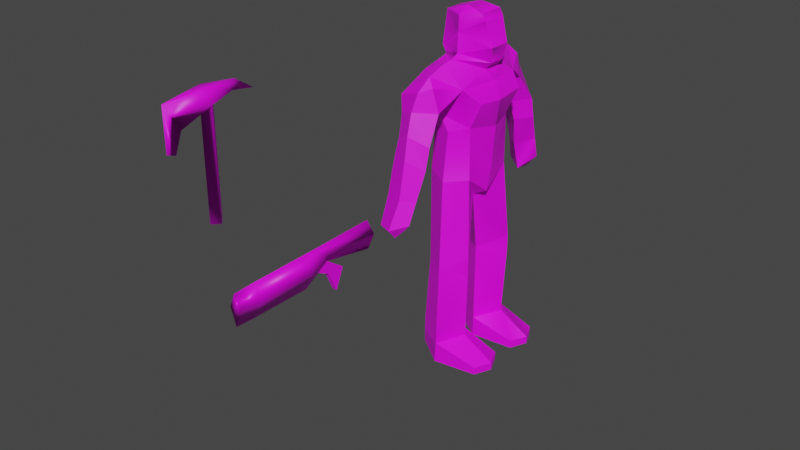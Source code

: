 # Source: player-animate-wip.blend  (saved by Blender 4.0.36; exported with 4.5.12 LTS)
import bpy
from mathutils import Matrix  # noqa: F401  (used for matrix-valued properties, if any)

bpy.ops.wm.read_factory_settings(use_empty=True)
scene = bpy.context.scene
scene.name = 'Scene'

# ---- collections
col_collection = bpy.data.collections.new('Collection'); scene.collection.children.link(col_collection)

# ---- images (referenced by path relative to the original .blend; pixels are not part of the script)
import os
ASSET_DIR = os.environ.get("B2B_ASSET_DIR", "")  # directory of the original .blend (textures are referenced by path, not embedded)
HERE = os.path.dirname(os.path.abspath(__file__))  # packed textures are extracted next to this script under _unpacked/

def load_image(name, relpath, width, height, colorspace="sRGB"):
    """Load a texture the original file referenced (path relative to the .blend, or extracted next to this script)."""
    p = next((c for c in (os.path.join(HERE, relpath), os.path.join(ASSET_DIR, relpath)) if relpath and os.path.exists(c)), "")
    if p:
        img = bpy.data.images.load(p, check_existing=True)
        img.name = name
    else:  # same state as the original file: an image datablock whose file is absent (Cycles renders it pink)
        img = bpy.data.images.new(name, width, height)
        img.source = "FILE"
        img.filepath = "//" + (relpath or name)
    img.colorspace_settings.name = colorspace
    return img
img_player_400_png = load_image('player-400.png', 'player-400.png', 1024, 1024, 'sRGB')

# ---- materials (node trees are filled in below, after node groups)
mat_material = bpy.data.materials.new('Material')
mat_material.use_transparent_shadow = False

# ---- material node trees
mat_material.use_nodes = True; mat_material.node_tree.nodes.clear()
_N = mat_material.node_tree.nodes; _L = mat_material.node_tree.links
n0 = _N.new('ShaderNodeBsdfPrincipled'); n0.name = 'Principled BSDF'; n0.location = (10, 300)
n0.inputs[3].default_value = 1.45
n1 = _N.new('ShaderNodeOutputMaterial'); n1.name = 'Material Output'; n1.location = (300, 300)
n2 = _N.new('ShaderNodeTexImage'); n2.name = 'Image Texture'; n2.location = (-277, 256)
n2.image = img_player_400_png
n2.interpolation = 'Closest'
_L.new(n0.outputs[0], n1.inputs[0])
_L.new(n2.outputs[0], n0.inputs[0])
n1.is_active_output = True

# ---- world
world_world = bpy.data.worlds.new('World'); scene.world = world_world
world_world.use_nodes = True; world_world.node_tree.nodes.clear()
_N = world_world.node_tree.nodes; _L = world_world.node_tree.links
n0 = _N.new('ShaderNodeOutputWorld'); n0.name = 'World Output'; n0.location = (300, 300)
n1 = _N.new('ShaderNodeBackground'); n1.name = 'Background'; n1.location = (10, 300)
n1.inputs[0].default_value = (0.05088, 0.05088, 0.05088, 1.0)
_L.new(n1.outputs[0], n0.inputs[0])
n0.is_active_output = True
world_world.color = (0.05088, 0.05088, 0.05088)
world_world.use_sun_shadow = False
world_world.sun_shadow_jitter_overblur = 0.0

# ---- meshes
me_cylinder_007 = bpy.data.meshes.new('Cylinder.007')
me_cylinder_007.from_pydata([(0.1422, -35.12, 0.9349), (0.1422, -43.85, 0.9349), (0.1422, -35.09, 5.876), (0.1422, -43.85, 5.722), (-1.238, -35.12, 3.593), (-1.302, -43.86, 3.593), (0.1898, -44.71, 3.507), (0.1863, -45.33, 3.273), (0.3675, -45.33, 3.507), (0.3946, -45.9, 3.507), (0.1898, -46.51, 3.497), (0.01202, -45.33, 3.507), (-0.01501, -45.9, 3.507), (0.1863, -45.33, 3.737), (0.1863, -45.89, 3.273), (0.1863, -45.89, 3.74), (1.514, -35.12, 3.593), (1.578, -43.86, 3.593), (0.1422, -46.88, 1.038), (0.1422, -46.88, 5.604), (-0.6793, -46.88, 3.601), (1.057, -46.88, 3.601), (0.1422, -46.88, 3.601), (0.1422, -31.04, 3.235), (0.1422, -32.78, 5.907), (-0.3151, -31.39, 4.629), (0.5938, -31.39, 4.629), (0.1422, -23.24, 1.833), (0.1422, -23.43, 6.148), (-1.035, -23.35, 4.457), (1.314, -23.35, 4.457), (-0.03756, -31.35, 3.405), (-0.2047, -28.64, 1.542), (-0.2047, -29.91, -1.416), (-0.2047, -31.27, 1.551), (-0.03756, -32.98, 2.439), (0.3151, -31.35, 3.405), (0.4822, -28.64, 1.542), (0.4822, -29.91, -1.416), (0.4822, -31.27, 1.551), (0.3151, -32.98, 2.439), (0.03523, -47.56, 15.66), (-0.815, -48.49, 29.64), (0.9243, -48.49, 29.64), (0.9243, -48.49, 15.66), (0.4954, -45.2, 30.32), (0.05467, -53.13, 25.19), (0.05304, -52.17, 27.73), (0.9243, -48.49, 31.64), (-0.815, -48.49, 15.66), (0.03523, -49.4, 29.6), (0.05467, -45.2, 30.27), (0.05, -49.41, 15.64), (0.03523, -47.56, 29.64), (-0.3861, -45.2, 30.32), (0.04342, -54.36, 25.63), (0.04278, -54.36, 31.25), (0.04262, -41.72, 29.6), (0.04262, -44.41, 31.37), (-0.815, -48.49, 31.64), (0.05467, -48.49, 31.62), (3.348, -4.995, -9.249), (2.544, -4.24, 5.693), (2.618, -1.898e-05, 2.593), (2.941, -4.675, -19.74), (3.31, -1.898e-05, 6.982), (2.506, -4.311, 13.6), (3.309, -1.898e-05, 19.82), (0.2539, -7.87, -8.058), (0.05438, -7.161, 5.722), (-0.3689, -5.636, 12.73), (2.185, -5.912, 19.55), (0.2539, -1.168, -8.082), (-0.6425, -6.55, 22.81), (0.1597, -9.907, 20.43), (1.046, -9.636, 16.99), (2.557, -1.414, 21.52), (0.2539, -1.898e-05, 1.42), (-0.6346, -4.69, 23.02), (-1.131, -11.45, 19.94), (0.01962, -8.325, -23.8), (-4.753, -4.698, -23.8), (0.01962, -8.093, -20.74), (7.998, -4.698, -23.8), (6.821, -7.389, -23.8), (6.821, -2.007, -23.8), (7.998, -4.698, -22.63), (6.821, -7.389, -22.63), (6.821, -2.007, -22.58), (1.567, -13.02, 9.813), (1.186, -14.47, 5.696), (-0.6213, -15.93, 5.808), (-1.298, -13.83, 0.3084), (-1.243, -17.48, 1.602), (0.9, -15.66, 2.385), (-1.245, -16.07, 0.01001), (-3.868, -4.68, -8.651), (-4.452, -3.982, 5.712), (-4.753, -4.627, -19.58), (0.01962, -1.475, -20.72), (-0.9876, -9.097, 21.71), (-4.598, -10.68, 18.84), (-3.875, -6.294, 21.52), (-3.342, -2.467, 22.74), (0.01962, -1.395, -23.8), (-4.753, -4.698, -21.95), (-0.4113, -10.82, 9.608), (-0.6411, -14.78, 11.26), (-0.935, -7.743, 16.78), (-4.584, -10.58, 16.12), (-1.174, -12.73, 17.58), (-1.464, -12.72, 4.892), (-3.7, -14.53, 5.646), (-4.053, -15.83, 1.048), (-3.972, 0.0, 10.02), (-4.287, -1.898e-05, 5.609), (-4.057, -1.898e-05, 21.55), (-4.723, -4.574, 18.06), (-3.832, -13.57, 8.756), (-3.856, -12.93, 10.87), (3.348, -4.995, -6.362), (2.254, -2.059, 29.3), (-0.7057, -3.251, 28.92), (-4.037, -1.481, 28.84), (3.54, 1.38, 22.55), (-4.374, -1.944, 23.87), (3.348, 4.995, -9.249), (2.544, 4.24, 5.693), (2.941, 4.675, -19.74), (2.506, 4.31, 13.6), (0.2539, 7.869, -8.058), (0.05438, 7.161, 5.722), (-0.3689, 5.636, 12.73), (2.185, 5.922, 19.55), (0.2539, 1.168, -8.082), (-0.6425, 6.55, 22.81), (0.1597, 9.907, 20.43), (1.046, 9.636, 16.99), (2.557, 1.414, 21.52), (-0.6346, 4.689, 23.02), (-1.131, 11.45, 19.94), (0.01962, 8.325, -23.8), (-4.753, 4.698, -23.8), (0.01962, 8.093, -20.74), (7.998, 4.698, -23.8), (6.821, 7.389, -23.8), (6.821, 2.007, -23.8), (7.998, 4.698, -22.63), (6.821, 7.389, -22.63), (6.821, 2.007, -22.58), (1.567, 13.02, 9.813), (1.186, 14.47, 5.696), (-0.6213, 15.93, 5.808), (-1.298, 13.83, 0.3084), (-1.243, 17.48, 1.602), (0.9, 15.66, 2.385), (-1.245, 16.07, 0.01001), (-3.868, 4.68, -8.651), (-4.452, 3.982, 5.712), (-4.753, 4.627, -19.58), (-3.472, 4.503, 12.67), (0.01962, 1.475, -20.72), (-0.9876, 9.097, 21.71), (-4.598, 10.68, 18.84), (-3.875, 6.294, 21.52), (-3.342, 2.467, 22.74), (0.01962, 1.395, -23.8), (-4.753, 4.698, -21.95), (-0.4113, 10.82, 9.608), (-0.6411, 14.78, 11.26), (-0.935, 7.743, 16.78), (-4.584, 10.58, 16.12), (-1.174, 12.73, 17.58), (-1.464, 12.72, 4.892), (-3.7, 14.53, 5.646), (-4.053, 15.83, 1.048), (-4.723, 4.574, 18.06), (-3.832, 13.57, 8.756), (-3.856, 12.93, 10.87), (3.348, 4.995, -6.362), (2.254, 2.059, 29.3), (-0.7057, 3.251, 28.92), (-4.037, 1.481, 28.84), (-0.6985, -3.473, 23.55), (3.54, -1.38, 22.55), (-0.4929, -1.5, 29.93), (-0.4929, 1.5, 29.93), (-0.6985, 3.473, 23.55), (-4.374, 1.944, 23.87), (3.864, -1.724, 24.77), (3.864, 1.724, 24.77), (-0.8471, 10.0, 12.6), (1.626, 12.29, 13.04), (-3.844, 12.11, 13.08), (-0.9118, 13.89, 14.53), (-0.8471, -10.0, 12.6), (1.626, -12.29, 13.04), (-3.844, -12.11, 13.08), (-0.9118, -13.89, 14.53), (2.775, 2.004, 28.34), (2.775, -2.013, 28.34), (-0.7025, -3.347, 26.55), (-0.7025, 3.351, 26.55), (4.272, -1.898e-05, 17.01), (4.36, -4.453, 17.61), (-4.262, -1.898e-05, 15.27), (-1.524, -6.12, 15.42), (-3.472, -4.503, 12.67), (4.36, 4.453, 17.61), (-1.524, 6.12, 15.42), (3.757, -1.898e-05, 13.07)], [], [(1, 5, 4), (5, 1, 18, 20), (4, 0, 1), (1, 16, 17), (4, 5, 2), (2, 5, 3), (13, 6, 11), (13, 8, 6), (7, 6, 8), (9, 14, 8), (14, 7, 8), (15, 8, 13), (15, 9, 8), (10, 14, 9), (10, 9, 15), (12, 11, 14), (10, 12, 14), (10, 15, 12), (14, 11, 7), (15, 11, 12), (15, 13, 11), (7, 11, 6), (2, 3, 17), (16, 2, 17), (17, 3, 19, 21), (16, 1, 0), (3, 5, 20, 19), (1, 17, 21, 18), (20, 18, 22), (21, 22, 18), (22, 19, 20), (22, 21, 19), (16, 0, 23, 26), (4, 2, 24, 25), (2, 16, 26, 24), (0, 4, 25, 23), (26, 23, 27, 30), (25, 24, 28, 29), (24, 26, 30, 28), (23, 25, 29, 27), (34, 35, 40, 39), (32, 33, 38, 37), (35, 31, 36, 40), (33, 34, 39, 38), (31, 32, 37, 36), (36, 37, 38, 39, 40), (31, 35, 34, 33, 32), (29, 28, 30, 27), (49, 52, 50), (41, 43, 44), (44, 50, 52), (53, 45, 43), (55, 46, 56), (46, 47, 56), (45, 57, 58), (43, 45, 48), (44, 43, 50), (41, 53, 43), (50, 43, 47), (45, 53, 51), (57, 45, 51), (57, 51, 54), (47, 43, 56), (43, 48, 56), (44, 52, 41), (45, 58, 48), (47, 56, 42), (54, 59, 58), (54, 58, 57), (42, 59, 54), (41, 49, 42), (53, 42, 54), (49, 41, 52), (42, 56, 59), (48, 58, 60), (56, 48, 60), (54, 51, 53), (50, 47, 42), (41, 42, 53), (49, 50, 42), (59, 60, 58), (56, 60, 59), (62, 69, 68, 120), (77, 62, 120, 72), (62, 66, 70, 69), (207, 114, 115, 97), (100, 71, 73), (76, 78, 73, 71), (82, 64, 61, 68), (77, 63, 62), (67, 138, 76), (78, 103, 102, 73), (100, 79, 74), (64, 86, 88, 99), (82, 87, 86, 64), (87, 84, 83, 86), (86, 83, 85, 88), (99, 88, 85, 104), (104, 85, 83, 80), (80, 83, 84), (80, 84, 87, 82), (110, 75, 74, 79), (89, 90, 111, 106), (107, 91, 90, 89), (104, 80, 81), (91, 93, 94, 90), (90, 94, 92, 111), (92, 94, 95), (94, 93, 95), (196, 75, 110, 198), (71, 100, 74), (64, 99, 72, 61), (72, 96, 97, 77), (72, 99, 98, 96), (129, 65, 63, 127), (96, 98, 82, 68), (96, 68, 69, 97), (102, 101, 100), (101, 79, 100), (99, 104, 81, 105), (105, 81, 80, 82), (98, 105, 82), (99, 105, 98), (109, 110, 79, 101), (197, 195, 106, 119), (112, 91, 107, 118), (198, 197, 119, 107), (111, 92, 113, 112), (112, 113, 93, 91), (100, 73, 102), (93, 113, 95), (113, 92, 95), (111, 112, 118, 106), (69, 70, 207, 97), (204, 203, 67, 71), (77, 97, 115), (206, 71, 108), (195, 108, 75, 196), (75, 71, 74), (108, 71, 75), (205, 207, 117, 116), (207, 206, 108, 117), (102, 116, 117), (109, 101, 108), (117, 108, 101), (101, 102, 117), (107, 119, 118), (106, 118, 119), (72, 120, 61), (68, 61, 120), (76, 71, 67), (184, 76, 138, 124), (202, 199, 190), (165, 188, 187, 139), (139, 187, 124), (127, 179, 130, 131), (77, 134, 179, 127), (127, 131, 132, 129), (160, 158, 115, 114), (162, 135, 133), (138, 133, 135, 139), (143, 130, 126, 128), (77, 127, 63), (78, 184, 183), (139, 135, 164, 165), (162, 136, 140), (128, 161, 149, 147), (143, 128, 147, 148), (148, 147, 144, 145), (147, 149, 146, 144), (161, 166, 146, 149), (166, 141, 144, 146), (141, 145, 144), (141, 143, 148, 145), (172, 140, 136, 137), (150, 168, 173, 151), (169, 150, 151, 152), (166, 142, 141), (152, 151, 155, 154), (151, 173, 153, 155), (153, 156, 155), (155, 156, 154), (192, 194, 172, 137), (133, 136, 162), (128, 126, 134, 161), (134, 77, 158, 157), (134, 157, 159, 161), (157, 130, 143, 159), (157, 158, 131, 130), (164, 162, 163), (163, 162, 140), (161, 167, 142, 166), (167, 143, 141, 142), (159, 143, 167), (161, 159, 167), (171, 163, 140, 172), (193, 178, 168, 191), (174, 177, 169, 152), (194, 169, 178, 193), (173, 174, 175, 153), (174, 152, 154, 175), (162, 164, 135), (154, 156, 175), (175, 156, 153), (173, 168, 177, 174), (160, 132, 131, 158), (208, 133, 67, 203), (77, 115, 158), (209, 170, 133), (191, 192, 137, 170), (137, 136, 133), (170, 137, 133), (205, 116, 176, 160), (160, 176, 170, 209), (164, 176, 116), (171, 170, 163), (176, 163, 170), (163, 176, 164), (169, 177, 178), (168, 178, 177), (134, 126, 179), (130, 179, 126), (138, 67, 133), (188, 202, 187), (125, 201, 123), (121, 180, 186, 185), (125, 188, 165, 103), (103, 165, 116), (182, 123, 185, 186), (121, 185, 122), (123, 122, 185), (181, 186, 180), (182, 186, 181), (182, 188, 125, 123), (181, 202, 182), (200, 201, 189), (201, 200, 121, 122), (121, 200, 199, 180), (168, 150, 192, 191), (172, 194, 193, 171), (171, 193, 191, 170), (150, 169, 194, 192), (106, 195, 196, 89), (110, 109, 197, 198), (109, 108, 195, 197), (89, 196, 198, 107), (190, 199, 200, 189), (183, 189, 201), (199, 202, 181, 180), (182, 202, 188), (190, 124, 187), (189, 183, 184), (187, 202, 190), (123, 201, 122), (201, 125, 183), (103, 78, 183, 125), (124, 138, 139), (184, 78, 76), (116, 102, 103), (116, 165, 164), (160, 209, 132), (114, 205, 160), (132, 209, 129), (129, 210, 65), (207, 70, 206), (114, 207, 205), (70, 66, 206), (66, 65, 210), (189, 184, 124, 190), (210, 203, 204, 66), (210, 129, 208, 203), (129, 209, 133), (206, 66, 71), (133, 208, 129), (71, 66, 204), (65, 66, 62, 63)])
me_cylinder_007.polygons.foreach_set('use_smooth', [1, 1, 1, 1, 1, 1, 1, 1, 1, 1, 1, 1, 1, 1, 1, 1, 1, 1, 1, 1, 1, 1, 1, 1, 1, 1, 1, 1, 1, 1, 1, 1, 1, 1, 1, 1, 1, 1, 1, 1, 0, 0, 0, 0, 0, 0, 0, 1, 1, 1, 1, 1, 1, 1, 1, 1, 1, 1, 1, 1, 1, 1, 1, 1, 1, 1, 1, 1, 1, 1, 1, 1, 1, 1, 1, 1, 1, 1, 1, 1, 1, 1, 0, 0, 0, 0, 0, 0, 0, 0, 0, 0, 0, 0, 0, 0, 0, 0, 0, 0, 0, 0, 0, 0, 0, 0, 0, 0, 0, 0, 0, 0, 0, 0, 0, 0, 0, 0, 0, 0, 0, 0, 0, 0, 0, 0, 0, 0, 0, 0, 0, 0, 0, 0, 0, 0, 0, 0, 0, 0, 0, 0, 0, 0, 0, 0, 0, 0, 0, 0, 0, 0, 0, 0, 0, 0, 0, 0, 0, 0, 0, 0, 0, 0, 0, 0, 0, 0, 0, 0, 0, 0, 0, 0, 0, 0, 0, 0, 0, 0, 0, 0, 0, 0, 0, 0, 0, 0, 0, 0, 0, 0, 0, 0, 0, 0, 0, 0, 0, 0, 0, 0, 0, 0, 0, 0, 0, 0, 0, 0, 0, 0, 0, 0, 0, 0, 0, 0, 0, 0, 0, 0, 0, 0, 0, 0, 0, 0, 0, 0, 0, 0, 0, 0, 0, 0, 0, 0, 0, 0, 0, 0, 0, 0, 0, 0, 0, 0, 0, 0, 0, 0, 0, 0, 0, 0, 0, 0, 0, 0, 0, 0, 0, 0, 0, 0, 0, 0, 0, 0, 0, 0, 0, 0, 0, 0])
_uv = me_cylinder_007.uv_layers.new(name='UVMap')
_uv.uv.foreach_set('vector', [0.09628, 0.1521, 0.05574, 0.1572, 0.0625, 0.3634, 0.05574, 0.1572, 0.09628, 0.1521, 0.08953, 0.08505, 0.05236, 0.09021, 0.0625, 0.3634, 0.1064, 0.3634, 0.09628, 0.1521, 0.09628, 0.1521, 0.0625, 0.3634, 0.05574, 0.1572, 0.0625, 0.3634, 0.05574, 0.1572, 0.02534, 0.3686, 0.02534, 0.3686, 0.05574, 0.1572, 0.02196, 0.1624, 0.1841, 0.1675, 0.1571, 0.05412, 0.1605, 0.1675, 0.1841, 0.1675, 0.1537, 0.1675, 0.1571, 0.05412, 0.1301, 0.1675, 0.1571, 0.05412, 0.1537, 0.1675, 0.1537, 0.2706, 0.1301, 0.2706, 0.1537, 0.1675, 0.1301, 0.2706, 0.1301, 0.1675, 0.1537, 0.1675, 0.1841, 0.2706, 0.1537, 0.1675, 0.1841, 0.1675, 0.1841, 0.2706, 0.1537, 0.2706, 0.1537, 0.1675, 0.1571, 0.3789, 0.1301, 0.2706, 0.1537, 0.2706, 0.1571, 0.3789, 0.1537, 0.2706, 0.1841, 0.2706, 0.1605, 0.2706, 0.1605, 0.1675, 0.1301, 0.2706, 0.1571, 0.3789, 0.1605, 0.2706, 0.1301, 0.2706, 0.1571, 0.3789, 0.1841, 0.2706, 0.1605, 0.2706, 0.1301, 0.2706, 0.1605, 0.1675, 0.1301, 0.1675, 0.1841, 0.2706, 0.1605, 0.1675, 0.1605, 0.2706, 0.1841, 0.2706, 0.1841, 0.1675, 0.1605, 0.1675, 0.1301, 0.1675, 0.1605, 0.1675, 0.1571, 0.05412, 0.02534, 0.3686, 0.02196, 0.1624, 0.05574, 0.1572, 0.0625, 0.3634, 0.02534, 0.3686, 0.05574, 0.1572, 0.05574, 0.1572, 0.02196, 0.1624, 0.02196, 0.09021, 0.05236, 0.09021, 0.0625, 0.3634, 0.09628, 0.1521, 0.1064, 0.3634, 0.02196, 0.1624, 0.05574, 0.1572, 0.05236, 0.09021, 0.02196, 0.09021, 0.09628, 0.1521, 0.05574, 0.1572, 0.05236, 0.09021, 0.08953, 0.08505, 0.03547, 0.1005, 0.06926, 0.09536, 0.03209, 0.06959, 0.03885, 0.1005, 0.03209, 0.06959, 0.06926, 0.09536, 0.03209, 0.06959, 0.01182, 0.1057, 0.03547, 0.1005, 0.03209, 0.06959, 0.03885, 0.1005, 0.01182, 0.1057, 0.0625, 0.3634, 0.1064, 0.3634, 0.07264, 0.4562, 0.04899, 0.451, 0.0625, 0.3634, 0.02534, 0.3686, 0.02872, 0.4201, 0.04899, 0.451, 0.02534, 0.3686, 0.0625, 0.3634, 0.04899, 0.451, 0.02872, 0.4201, 0.1064, 0.3634, 0.0625, 0.3634, 0.04899, 0.451, 0.07264, 0.4562, 0.04899, 0.451, 0.07264, 0.4562, 0.08953, 0.6211, 0.07264, 0.6211, 0.04899, 0.451, 0.02872, 0.4201, 0.0625, 0.6211, 0.07264, 0.6211, 0.02872, 0.4201, 0.04899, 0.451, 0.07264, 0.6211, 0.0625, 0.6211, 0.07264, 0.4562, 0.04899, 0.451, 0.07264, 0.6211, 0.08953, 0.6211, 0.09628, 0.451, 0.08277, 0.4098, 0.08277, 0.4098, 0.09628, 0.451, 0.09966, 0.5129, 0.1436, 0.4768, 0.1436, 0.4768, 0.09966, 0.5129, 0.08277, 0.4098, 0.06926, 0.451, 0.06926, 0.451, 0.08277, 0.4098, 0.1436, 0.4768, 0.09628, 0.451, 0.09628, 0.451, 0.1436, 0.4768, 0.06926, 0.451, 0.09966, 0.5129, 0.09966, 0.5129, 0.06926, 0.451, 0.06926, 0.451, 0.09966, 0.5129, 0.1436, 0.4768, 0.09628, 0.451, 0.08277, 0.4098, 0.06926, 0.451, 0.08277, 0.4098, 0.09628, 0.451, 0.1436, 0.4768, 0.09966, 0.5129, 0.07264, 0.6057, 0.06588, 0.616, 0.07264, 0.6263, 0.07939, 0.616, 0.5997, 0.6933, 0.5895, 0.6933, 0.5828, 0.9098, 0.1064, 0.6881, 0.08953, 0.9098, 0.09966, 0.6881, 0.09966, 0.6881, 0.08277, 0.9046, 0.08953, 0.6881, 0.09966, 0.9046, 0.1233, 0.9201, 0.08953, 0.9098, 0.5321, 0.8479, 0.5456, 0.8376, 0.5253, 0.9407, 0.5456, 0.8376, 0.5524, 0.8789, 0.5253, 0.9407, 0.1233, 0.9201, 0.1605, 0.9046, 0.1334, 0.9356, 0.08953, 0.9098, 0.1233, 0.9201, 0.08953, 0.9407, 0.09966, 0.6881, 0.08953, 0.9098, 0.08277, 0.9046, 0.1064, 0.6881, 0.09966, 0.9046, 0.08953, 0.9098, 0.08277, 0.9046, 0.08953, 0.9098, 0.05236, 0.8789, 0.1233, 0.9201, 0.09966, 0.9046, 0.1233, 0.9149, 0.1605, 0.9046, 0.1233, 0.9201, 0.1233, 0.9149, 0.6605, 0.9098, 0.6233, 0.9201, 0.6233, 0.9201, 0.05236, 0.8789, 0.08953, 0.9098, 0.02534, 0.9356, 0.08953, 0.9098, 0.08953, 0.9407, 0.02534, 0.9356, 0.09966, 0.6881, 0.08953, 0.6881, 0.1064, 0.6881, 0.1233, 0.9201, 0.1334, 0.9356, 0.08953, 0.9407, 0.5524, 0.8789, 0.5253, 0.9407, 0.5895, 0.9098, 0.6233, 0.9201, 0.5895, 0.9407, 0.6334, 0.9356, 0.6233, 0.9201, 0.6334, 0.9356, 0.6605, 0.9098, 0.5895, 0.9098, 0.5895, 0.9407, 0.6233, 0.9201, 0.6064, 0.6933, 0.5997, 0.6933, 0.5895, 0.9098, 0.5997, 0.9098, 0.5895, 0.9098, 0.6233, 0.9201, 0.5997, 0.6933, 0.6064, 0.6933, 0.5895, 0.6933, 0.5895, 0.9098, 0.5253, 0.9407, 0.5895, 0.9407, 0.08953, 0.9407, 0.1334, 0.9356, 0.08953, 0.9407, 0.02534, 0.9356, 0.08953, 0.9407, 0.08953, 0.9407, 0.6233, 0.9201, 0.6233, 0.9201, 0.5997, 0.9098, 0.5828, 0.9098, 0.5524, 0.8789, 0.5895, 0.9098, 0.6064, 0.6933, 0.5895, 0.9098, 0.5997, 0.9098, 0.5997, 0.6933, 0.5828, 0.9098, 0.5895, 0.9098, 0.5895, 0.9407, 0.5895, 0.9459, 0.6334, 0.9356, 0.5253, 0.9407, 0.5895, 0.9459, 0.5895, 0.9407, 0.2517, 0.549, 0.2145, 0.549, 0.2145, 0.3119, 0.2416, 0.3428, 0.2956, 0.482, 0.2517, 0.549, 0.2416, 0.3428, 0.2889, 0.3119, 0.2517, 0.549, 0.2517, 0.6881, 0.228, 0.6727, 0.2145, 0.549, 0.7382, 0.6727, 0.7922, 0.6314, 0.7922, 0.5593, 0.7483, 0.549, 0.1875, 0.8325, 0.228, 0.7809, 0.2179, 0.8479, 0.2753, 0.8325, 0.2416, 0.8479, 0.2179, 0.8479, 0.228, 0.7809, 0.2111, 0.09021, 0.2449, 0.1057, 0.2416, 0.2912, 0.2145, 0.3119, 0.2956, 0.482, 0.2922, 0.5077, 0.2517, 0.549, 0.2956, 0.7912, 0.3125, 0.8325, 0.2753, 0.8325, 0.7382, 0.8531, 0.7618, 0.8479, 0.7213, 0.8325, 0.7179, 0.8531, 0.1875, 0.8325, 0.1605, 0.8067, 0.1807, 0.8067, 0.2449, 0.1057, 0.2416, 0.04381, 0.2753, 0.04381, 0.2787, 0.09021, 0.2111, 0.09021, 0.2179, 0.04381, 0.2416, 0.04381, 0.2449, 0.1057, 0.2179, 0.04381, 0.2179, 0.01289, 0.2449, 0.01289, 0.2416, 0.04381, 0.2416, 0.04381, 0.2449, 0.01289, 0.2753, 0.01289, 0.2753, 0.04381, 0.2787, 0.09021, 0.2753, 0.04381, 0.2753, 0.01289, 0.2855, 0.01289, 0.2855, 0.01289, 0.2753, 0.01289, 0.2449, 0.01289, 0.2449, 0.01289, 0.2449, 0.01289, 0.2449, 0.01289, 0.2179, 0.01289, 0.2044, 0.01289, 0.2179, 0.01289, 0.2179, 0.04381, 0.2111, 0.09021, 0.1436, 0.7603, 0.1807, 0.75, 0.1807, 0.8067, 0.1605, 0.8067, 0.1436, 0.6211, 0.1301, 0.549, 0.1605, 0.5335, 0.174, 0.616, 0.1301, 0.6418, 0.1166, 0.549, 0.1301, 0.549, 0.1436, 0.6211, 0.7652, 0.01289, 0.7348, 0.01289, 0.7382, 0.01289, 0.1166, 0.549, 0.09966, 0.4768, 0.1199, 0.4923, 0.1301, 0.549, 0.1301, 0.549, 0.1199, 0.4923, 0.1368, 0.4613, 0.1605, 0.5335, 0.1368, 0.4613, 0.1199, 0.4923, 0.1098, 0.451, 0.1199, 0.4923, 0.09966, 0.4768, 0.1098, 0.451, 0.1503, 0.6778, 0.1807, 0.75, 0.1436, 0.7603, 0.1334, 0.6985, 0.228, 0.7809, 0.1875, 0.8325, 0.1807, 0.8067, 0.2449, 0.1057, 0.2787, 0.09021, 0.2889, 0.3119, 0.2416, 0.2912, 0.7821, 0.3119, 0.7348, 0.3015, 0.7483, 0.549, 0.7922, 0.4768, 0.7821, 0.3119, 0.7652, 0.09536, 0.7416, 0.1108, 0.7348, 0.3015, 0.3395, 0.6881, 0.2922, 0.5799, 0.2922, 0.5077, 0.3395, 0.549, 0.7348, 0.3015, 0.7416, 0.1108, 0.7044, 0.09021, 0.701, 0.3119, 0.7348, 0.3015, 0.701, 0.3119, 0.7111, 0.549, 0.7483, 0.549, 0.7213, 0.8325, 0.674, 0.7912, 0.6875, 0.8376, 0.674, 0.7912, 0.6571, 0.8015, 0.6875, 0.8376, 0.7652, 0.09536, 0.7652, 0.01289, 0.7382, 0.01289, 0.7416, 0.06959, 0.7416, 0.06959, 0.7382, 0.01289, 0.701, 0.01289, 0.7044, 0.09021, 0.7416, 0.1108, 0.7416, 0.06959, 0.7044, 0.09021, 0.7652, 0.09536, 0.7416, 0.06959, 0.7416, 0.1108, 0.6672, 0.7294, 0.647, 0.7552, 0.6571, 0.8015, 0.674, 0.7912, 0.6571, 0.6778, 0.6841, 0.6675, 0.6774, 0.616, 0.647, 0.6366, 0.6368, 0.549, 0.6199, 0.5438, 0.6267, 0.6418, 0.6436, 0.6005, 0.6368, 0.6985, 0.6571, 0.6778, 0.647, 0.6366, 0.6267, 0.6418, 0.6537, 0.5335, 0.6402, 0.4716, 0.6267, 0.482, 0.6368, 0.549, 0.6368, 0.549, 0.6267, 0.482, 0.6199, 0.4768, 0.6199, 0.5438, 0.6875, 0.8376, 0.7179, 0.8531, 0.7213, 0.8325, 0.6199, 0.4768, 0.6267, 0.482, 0.6267, 0.4665, 0.6267, 0.482, 0.6402, 0.4716, 0.6267, 0.4665, 0.6537, 0.5335, 0.6368, 0.549, 0.6436, 0.6005, 0.6774, 0.616, 0.7111, 0.549, 0.7179, 0.6727, 0.7382, 0.6727, 0.7483, 0.549, 0.2517, 0.75, 0.2956, 0.7448, 0.2956, 0.7912, 0.228, 0.7809, 0.7922, 0.4768, 0.7483, 0.549, 0.7922, 0.5593, 0.2179, 0.7191, 0.228, 0.7809, 0.2044, 0.7294, 0.1841, 0.6675, 0.2044, 0.7294, 0.1807, 0.75, 0.1503, 0.6778, 0.1807, 0.75, 0.228, 0.7809, 0.1807, 0.8067, 0.2044, 0.7294, 0.228, 0.7809, 0.1807, 0.75, 0.7922, 0.7191, 0.7382, 0.6727, 0.7382, 0.7655, 0.7922, 0.8325, 0.7382, 0.6727, 0.7179, 0.7139, 0.7044, 0.7294, 0.7382, 0.7655, 0.7213, 0.8325, 0.7922, 0.8325, 0.7382, 0.7655, 0.6672, 0.7294, 0.674, 0.7912, 0.7044, 0.7294, 0.7382, 0.7655, 0.7044, 0.7294, 0.674, 0.7912, 0.674, 0.7912, 0.7213, 0.8325, 0.7382, 0.7655, 0.6267, 0.6418, 0.647, 0.6366, 0.6436, 0.6005, 0.6774, 0.616, 0.6436, 0.6005, 0.647, 0.6366, 0.2889, 0.3119, 0.2416, 0.3428, 0.2416, 0.2912, 0.2145, 0.3119, 0.2416, 0.2912, 0.2416, 0.3428, 0.2753, 0.8325, 0.228, 0.7809, 0.2956, 0.7912, 0.2787, 0.8428, 0.2753, 0.8325, 0.3125, 0.8325, 0.3125, 0.8428, 0.3294, 0.9149, 0.3159, 0.9407, 0.3125, 0.8789, 0.826, 0.8479, 0.8159, 0.8686, 0.8361, 0.8634, 0.8497, 0.8531, 0.3463, 0.8479, 0.3328, 0.8634, 0.3125, 0.8428, 0.3395, 0.549, 0.353, 0.3428, 0.3801, 0.3119, 0.3733, 0.549, 0.2956, 0.482, 0.3091, 0.3119, 0.353, 0.3428, 0.3395, 0.549, 0.3395, 0.549, 0.3733, 0.549, 0.3598, 0.6727, 0.3395, 0.6881, 0.8497, 0.6727, 0.8395, 0.549, 0.7922, 0.5593, 0.7922, 0.6314, 0.4003, 0.8325, 0.3699, 0.8479, 0.3598, 0.7861, 0.3125, 0.8325, 0.3598, 0.7861, 0.3699, 0.8479, 0.3463, 0.8479, 0.3868, 0.09021, 0.3801, 0.3119, 0.353, 0.2912, 0.3497, 0.1057, 0.2956, 0.482, 0.3395, 0.549, 0.2922, 0.5077, 0.2416, 0.8479, 0.2787, 0.8428, 0.2551, 0.8634, 0.8497, 0.8531, 0.8699, 0.8531, 0.8666, 0.8325, 0.826, 0.8479, 0.4003, 0.8325, 0.4071, 0.8067, 0.4274, 0.8067, 0.3497, 0.1057, 0.3125, 0.09021, 0.3193, 0.04381, 0.353, 0.04381, 0.3868, 0.09021, 0.3497, 0.1057, 0.353, 0.04381, 0.3767, 0.04381, 0.3767, 0.04381, 0.353, 0.04381, 0.353, 0.01289, 0.3767, 0.01289, 0.353, 0.04381, 0.3193, 0.04381, 0.3193, 0.01289, 0.353, 0.01289, 0.3125, 0.09021, 0.3091, 0.01289, 0.3193, 0.01289, 0.3193, 0.04381, 0.3091, 0.01289, 0.353, 0.01289, 0.353, 0.01289, 0.3193, 0.01289, 0.3902, 0.01289, 0.3767, 0.01289, 0.353, 0.01289, 0.3902, 0.01289, 0.3868, 0.09021, 0.3767, 0.04381, 0.3767, 0.01289, 0.4443, 0.7603, 0.4274, 0.8067, 0.4071, 0.8067, 0.4071, 0.75, 0.4476, 0.6211, 0.4206, 0.616, 0.4341, 0.5335, 0.4611, 0.5541, 0.4611, 0.6469, 0.4476, 0.6211, 0.4611, 0.5541, 0.4747, 0.5541, 0.826, 0.01289, 0.853, 0.01289, 0.8564, 0.01289, 0.4747, 0.5541, 0.4611, 0.5541, 0.4747, 0.4974, 0.4949, 0.482, 0.4611, 0.5541, 0.4341, 0.5335, 0.4611, 0.4613, 0.4747, 0.4974, 0.4611, 0.4613, 0.4848, 0.4562, 0.4747, 0.4974, 0.4747, 0.4974, 0.4848, 0.4562, 0.4949, 0.482, 0.4375, 0.6778, 0.4544, 0.6985, 0.4443, 0.7603, 0.4071, 0.75, 0.3598, 0.7861, 0.4071, 0.8067, 0.4003, 0.8325, 0.3497, 0.1057, 0.353, 0.2912, 0.3091, 0.3119, 0.3125, 0.09021, 0.8057, 0.3119, 0.7922, 0.4768, 0.8395, 0.549, 0.853, 0.3015, 0.8057, 0.3119, 0.853, 0.3015, 0.8497, 0.1108, 0.826, 0.09536, 0.853, 0.3015, 0.8868, 0.3119, 0.8868, 0.09021, 0.8497, 0.1108, 0.853, 0.3015, 0.8395, 0.549, 0.8767, 0.549, 0.8868, 0.3119, 0.8666, 0.8325, 0.9003, 0.8376, 0.9139, 0.7912, 0.9139, 0.7912, 0.9003, 0.8376, 0.9307, 0.8015, 0.826, 0.09536, 0.8497, 0.06959, 0.853, 0.01289, 0.826, 0.01289, 0.8497, 0.06959, 0.8868, 0.09021, 0.8868, 0.01289, 0.853, 0.01289, 0.8497, 0.1108, 0.8868, 0.09021, 0.8497, 0.06959, 0.826, 0.09536, 0.8497, 0.1108, 0.8497, 0.06959, 0.9206, 0.7294, 0.9139, 0.7912, 0.9307, 0.8015, 0.9409, 0.7552, 0.9307, 0.6778, 0.9375, 0.6366, 0.9105, 0.616, 0.9037, 0.6675, 0.951, 0.549, 0.9443, 0.6005, 0.9611, 0.6418, 0.9679, 0.5438, 0.951, 0.6985, 0.9611, 0.6418, 0.9375, 0.6366, 0.9307, 0.6778, 0.9341, 0.5335, 0.951, 0.549, 0.9578, 0.482, 0.9476, 0.4716, 0.951, 0.549, 0.9679, 0.5438, 0.9679, 0.4768, 0.9578, 0.482, 0.9003, 0.8376, 0.8666, 0.8325, 0.8699, 0.8531, 0.9679, 0.4768, 0.9611, 0.4665, 0.9578, 0.482, 0.9578, 0.482, 0.9611, 0.4665, 0.9476, 0.4716, 0.9341, 0.5335, 0.9105, 0.616, 0.9443, 0.6005, 0.951, 0.549, 0.8497, 0.6727, 0.8699, 0.6727, 0.8767, 0.549, 0.8395, 0.549, 0.3361, 0.75, 0.3598, 0.7861, 0.2956, 0.7912, 0.2956, 0.7448, 0.7922, 0.4768, 0.7922, 0.5593, 0.8395, 0.549, 0.3699, 0.7191, 0.3834, 0.7294, 0.3598, 0.7861, 0.4071, 0.6675, 0.4375, 0.6778, 0.4071, 0.75, 0.3834, 0.7294, 0.4071, 0.75, 0.4071, 0.8067, 0.3598, 0.7861, 0.3834, 0.7294, 0.4071, 0.75, 0.3598, 0.7861, 0.7922, 0.7191, 0.7922, 0.8325, 0.8497, 0.7655, 0.8497, 0.6727, 0.8497, 0.6727, 0.8497, 0.7655, 0.8834, 0.7294, 0.8699, 0.7139, 0.8666, 0.8325, 0.8497, 0.7655, 0.7922, 0.8325, 0.9206, 0.7294, 0.8834, 0.7294, 0.9139, 0.7912, 0.8497, 0.7655, 0.9139, 0.7912, 0.8834, 0.7294, 0.9139, 0.7912, 0.8497, 0.7655, 0.8666, 0.8325, 0.9611, 0.6418, 0.9443, 0.6005, 0.9375, 0.6366, 0.9105, 0.616, 0.9375, 0.6366, 0.9443, 0.6005, 0.3091, 0.3119, 0.353, 0.2912, 0.353, 0.3428, 0.3801, 0.3119, 0.353, 0.3428, 0.353, 0.2912, 0.3125, 0.8325, 0.2956, 0.7912, 0.3598, 0.7861, 0.8159, 0.8686, 0.8328, 0.9149, 0.8361, 0.8634, 0.772, 0.8686, 0.7551, 0.9149, 0.7753, 0.951, 0.272, 0.951, 0.3159, 0.951, 0.3125, 0.9716, 0.2753, 0.9716, 0.772, 0.8686, 0.8159, 0.8686, 0.826, 0.8479, 0.7618, 0.8479, 0.7618, 0.8479, 0.826, 0.8479, 0.7922, 0.8325, 0.8125, 0.951, 0.7753, 0.951, 0.7753, 0.9768, 0.8125, 0.9768, 0.272, 0.951, 0.2753, 0.9716, 0.2584, 0.9562, 0.7753, 0.951, 0.7551, 0.9562, 0.7753, 0.9768, 0.3294, 0.9562, 0.3125, 0.9716, 0.3159, 0.951, 0.8125, 0.951, 0.8125, 0.9768, 0.8328, 0.9562, 0.8125, 0.951, 0.8159, 0.8686, 0.772, 0.8686, 0.7753, 0.951, 0.8328, 0.9562, 0.8328, 0.9149, 0.8125, 0.951, 0.272, 0.9407, 0.2584, 0.9149, 0.2753, 0.8789, 0.2584, 0.9149, 0.272, 0.9407, 0.272, 0.951, 0.2584, 0.9562, 0.272, 0.951, 0.272, 0.9407, 0.3159, 0.9407, 0.3159, 0.951, 0.4206, 0.616, 0.4476, 0.6211, 0.4375, 0.6778, 0.4071, 0.6675, 0.9409, 0.7552, 0.951, 0.6985, 0.9307, 0.6778, 0.9206, 0.7294, 0.9206, 0.7294, 0.9307, 0.6778, 0.9037, 0.6675, 0.8834, 0.7294, 0.4476, 0.6211, 0.4611, 0.6469, 0.4544, 0.6985, 0.4375, 0.6778, 0.174, 0.616, 0.1841, 0.6675, 0.1503, 0.6778, 0.1436, 0.6211, 0.647, 0.7552, 0.6672, 0.7294, 0.6571, 0.6778, 0.6368, 0.6985, 0.6672, 0.7294, 0.7044, 0.7294, 0.6841, 0.6675, 0.6571, 0.6778, 0.1436, 0.6211, 0.1503, 0.6778, 0.1334, 0.6985, 0.1301, 0.6418, 0.3125, 0.8789, 0.3159, 0.9407, 0.272, 0.9407, 0.2753, 0.8789, 0.2551, 0.8634, 0.2753, 0.8789, 0.2584, 0.9149, 0.3159, 0.9407, 0.3294, 0.9149, 0.3294, 0.9562, 0.3159, 0.951, 0.8125, 0.951, 0.8328, 0.9149, 0.8159, 0.8686, 0.3125, 0.8789, 0.3125, 0.8428, 0.3328, 0.8634, 0.2753, 0.8789, 0.2551, 0.8634, 0.2787, 0.8428, 0.3328, 0.8634, 0.3294, 0.9149, 0.3125, 0.8789, 0.7753, 0.951, 0.7551, 0.9149, 0.7551, 0.9562, 0.7551, 0.9149, 0.772, 0.8686, 0.7517, 0.8634, 0.7618, 0.8479, 0.7382, 0.8531, 0.7517, 0.8634, 0.772, 0.8686, 0.3125, 0.8428, 0.3125, 0.8325, 0.3463, 0.8479, 0.2787, 0.8428, 0.2416, 0.8479, 0.2753, 0.8325, 0.7922, 0.8325, 0.7213, 0.8325, 0.7618, 0.8479, 0.7922, 0.8325, 0.826, 0.8479, 0.8666, 0.8325, 0.8497, 0.6727, 0.8699, 0.7139, 0.8699, 0.6727, 0.7922, 0.6314, 0.7922, 0.7191, 0.8497, 0.6727, 0.3598, 0.6727, 0.3699, 0.7191, 0.3395, 0.6881, 0.3395, 0.6881, 0.2922, 0.6727, 0.2922, 0.5799, 0.7382, 0.6727, 0.7179, 0.6727, 0.7179, 0.7139, 0.7922, 0.6314, 0.7382, 0.6727, 0.7922, 0.7191, 0.228, 0.6727, 0.2517, 0.6881, 0.2179, 0.7191, 0.2517, 0.6881, 0.2922, 0.5799, 0.2922, 0.6727, 0.2753, 0.8789, 0.2787, 0.8428, 0.3125, 0.8428, 0.3125, 0.8789, 0.2922, 0.6727, 0.2956, 0.7448, 0.2517, 0.75, 0.2517, 0.6881, 0.2922, 0.6727, 0.3395, 0.6881, 0.3361, 0.75, 0.2956, 0.7448, 0.3395, 0.6881, 0.3699, 0.7191, 0.3598, 0.7861, 0.2179, 0.7191, 0.2517, 0.6881, 0.228, 0.7809, 0.3598, 0.7861, 0.3361, 0.75, 0.3395, 0.6881, 0.228, 0.7809, 0.2517, 0.6881, 0.2517, 0.75, 0.2922, 0.5799, 0.2517, 0.6881, 0.2517, 0.549, 0.2922, 0.5077])
me_cylinder_007.materials.append(mat_material)
me_cylinder_007.use_remesh_fix_poles = True
me_cylinder_007.use_remesh_preserve_attributes = False
me_cylinder_007.use_mirror_y = True
me_cylinder_007.use_mirror_vertex_groups = False
me_cylinder_007.update()
me_cylinder_007.normals_split_custom_set([tuple(v) for v in zip(*[iter([0.4633, -0.04459, -0.8851, -0.7435, 0.5287, 0.4095, -0.9442, -0.2164, 0.2482, -0.7435, 0.5287, 0.4095, 0.4633, -0.04459, -0.8851, 0.2917, -0.1455, -0.9454, -0.8984, -0.02166, 0.4386, -0.9442, -0.2164, 0.2482, 0.6034, 0.5154, -0.6085, 0.4633, -0.04459, -0.8851, 0.4633, -0.04459, -0.8851, 0.9051, 0.07796, -0.4179, 0.7373, -0.4248, -0.5253, -0.9442, -0.2164, 0.2482, -0.7435, 0.5287, 0.4095, 0.1017, -0.05415, 0.9933, 0.1017, -0.05415, 0.9933, -0.7435, 0.5287, 0.4095, -0.09385, -0.6916, 0.7162, -0.01216, 0.1388, 0.9902, 0.8345, 0.3832, 0.396, -0.7222, 0.662, -0.2005, -0.01216, 0.1388, 0.9902, 0.6661, 0.7457, 0.01516, 0.8345, 0.3832, 0.396, 0.004281, 0.1388, -0.9903, 0.8345, 0.3832, 0.396, 0.6661, 0.7457, 0.01516, 0.8387, 0.5431, -0.03962, 0.006221, -0.06761, -0.9977, 0.6661, 0.7457, 0.01516, 0.006221, -0.06761, -0.9977, 0.004281, 0.1388, -0.9903, 0.6661, 0.7457, 0.01516, 0.006966, -0.06797, 0.9977, 0.6661, 0.7457, 0.01516, -0.01216, 0.1388, 0.9902, 0.006966, -0.06797, 0.9977, 0.8387, 0.5431, -0.03962, 0.6661, 0.7457, 0.01516, -0.00996, -0.7311, 0.6822, 0.006221, -0.06761, -0.9977, 0.8387, 0.5431, -0.03962, -0.00996, -0.7311, 0.6822, 0.8387, 0.5431, -0.03962, 0.006966, -0.06797, 0.9977, -0.7987, 0.5999, -0.04631, -0.7222, 0.662, -0.2005, 0.006221, -0.06761, -0.9977, -0.00996, -0.7311, 0.6822, -0.7987, 0.5999, -0.04631, 0.006221, -0.06761, -0.9977, -0.00996, -0.7311, 0.6822, 0.006966, -0.06797, 0.9977, -0.7987, 0.5999, -0.04631, 0.006221, -0.06761, -0.9977, -0.7222, 0.662, -0.2005, 0.004281, 0.1388, -0.9903, 0.006966, -0.06797, 0.9977, -0.7222, 0.662, -0.2005, -0.7987, 0.5999, -0.04631, 0.006966, -0.06797, 0.9977, -0.01216, 0.1388, 0.9902, -0.7222, 0.662, -0.2005, 0.004281, 0.1388, -0.9903, -0.7222, 0.662, -0.2005, 0.8345, 0.3832, 0.396, 0.1017, -0.05415, 0.9933, -0.09385, -0.6916, 0.7162, 0.7373, -0.4248, -0.5253, 0.9051, 0.07796, -0.4179, 0.1017, -0.05415, 0.9933, 0.7373, -0.4248, -0.5253, 0.7373, -0.4248, -0.5253, -0.09385, -0.6916, 0.7162, -0.3511, 0.08975, 0.932, 0.9299, -0.004636, -0.3678, 0.9051, 0.07796, -0.4179, 0.4633, -0.04459, -0.8851, 0.6034, 0.5154, -0.6085, -0.09385, -0.6916, 0.7162, -0.7435, 0.5287, 0.4095, -0.8984, -0.02166, 0.4386, -0.3511, 0.08975, 0.932, 0.4633, -0.04459, -0.8851, 0.7373, -0.4248, -0.5253, 0.9299, -0.004636, -0.3678, 0.2917, -0.1455, -0.9454, -0.8984, -0.02166, 0.4386, 0.2917, -0.1455, -0.9454, -0.2784, -0.9064, -0.3178, 0.9299, -0.004636, -0.3678, -0.2784, -0.9064, -0.3178, 0.2917, -0.1455, -0.9454, -0.2784, -0.9064, -0.3178, -0.3511, 0.08975, 0.932, -0.8984, -0.02166, 0.4386, -0.2784, -0.9064, -0.3178, 0.9299, -0.004636, -0.3678, -0.3511, 0.08975, 0.932, 0.9051, 0.07796, -0.4179, 0.6034, 0.5154, -0.6085, -0.09516, 0.7829, -0.6148, 0.9503, 0.1467, -0.2747, -0.9442, -0.2164, 0.2482, 0.1017, -0.05415, 0.9933, -0.05932, -0.06555, 0.9961, -0.9269, -0.2192, 0.3047, 0.1017, -0.05415, 0.9933, 0.9051, 0.07796, -0.4179, 0.9503, 0.1467, -0.2747, -0.05932, -0.06555, 0.9961, 0.6034, 0.5154, -0.6085, -0.9442, -0.2164, 0.2482, -0.9269, -0.2192, 0.3047, -0.09516, 0.7829, -0.6148, 0.9503, 0.1467, -0.2747, -0.09516, 0.7829, -0.6148, -0.7294, 0.4858, -0.4816, 0.7657, 0.4855, -0.4219, -0.9269, -0.2192, 0.3047, -0.05932, -0.06555, 0.9961, 0.0163, 0.4361, 0.8997, -0.8483, 0.327, 0.4165, -0.05932, -0.06555, 0.9961, 0.9503, 0.1467, -0.2747, 0.7657, 0.4855, -0.4219, 0.0163, 0.4361, 0.8997, -0.09516, 0.7829, -0.6148, -0.9269, -0.2192, 0.3047, -0.8483, 0.327, 0.4165, -0.7294, 0.4858, -0.4816, 0.0, 0.4615, 0.8871, 0.0, 0.4615, 0.8871, 0.0, 0.4615, 0.8871, 0.0, 0.4615, 0.8871, 0.0, -0.9196, 0.3929, 0.0, -0.9196, 0.3929, 0.0, -0.9196, 0.3929, 0.0, -0.9196, 0.3929, 0.0, 0.5112, -0.8594, 0.0, 0.5112, -0.8594, 0.0, 0.5112, -0.8594, 0.0, 0.5112, -0.8594, 0.0, 0.9086, 0.4176, 0.0, 0.9086, 0.4176, 0.0, 0.9086, 0.4176, 0.0, 0.9086, 0.4176, 0.0, -0.5664, -0.8241, 0.0, -0.5664, -0.8241, 0.0, -0.5664, -0.8241, 0.0, -0.5664, -0.8241, -0.9989, 0.01014, -0.04506, -0.9989, 0.01014, -0.04506, -0.9989, 0.01014, -0.04506, -0.9989, 0.01014, -0.04506, -0.9989, 0.01014, -0.04506, 0.9989, 0.01014, -0.04506, 0.9989, 0.01014, -0.04506, 0.9989, 0.01014, -0.04506, 0.9989, 0.01014, -0.04506, 0.9989, 0.01014, -0.04506, -0.8483, 0.327, 0.4165, 0.0163, 0.4361, 0.8997, 0.7657, 0.4855, -0.4219, -0.7294, 0.4858, -0.4816, -0.818, -0.0007604, -0.5753, 3.476e-05, -0.8155, -0.5788, -0.07052, -0.0555, -0.996, 0.001278, 0.8238, -0.5669, 0.9762, 0.05214, -0.2106, 0.818, -5.594e-05, -0.5752, 0.818, -5.594e-05, -0.5752, -0.07052, -0.0555, -0.996, 3.476e-05, -0.8155, -0.5788, 0.009924, 0.5699, -0.8217, 0.8383, 0.1835, -0.5133, 0.9762, 0.05214, -0.2106, 0.002519, -0.9548, -0.2971, 0.4469, 0.8564, -0.2584, -0.002243, -0.7474, 0.6644, 0.4469, 0.8564, -0.2584, 0.9642, 0.1952, -0.1795, -0.002243, -0.7474, 0.6644, 0.8383, 0.1835, -0.5133, -0.0004957, 0.9474, -0.32, 0.09016, 0.4274, 0.8996, 0.9762, 0.05214, -0.2106, 0.8383, 0.1835, -0.5133, 0.7145, -0.001003, 0.6997, 0.818, -5.594e-05, -0.5752, 0.9762, 0.05214, -0.2106, -0.07052, -0.0555, -0.996, 0.001278, 0.8238, -0.5669, 0.009924, 0.5699, -0.8217, 0.9762, 0.05214, -0.2106, -0.07052, -0.0555, -0.996, 0.9762, 0.05214, -0.2106, 0.04187, 0.8723, -0.4871, 0.8383, 0.1835, -0.5133, 0.009924, 0.5699, -0.8217, 0.0003967, 0.03461, -0.9994, -0.0004957, 0.9474, -0.32, 0.8383, 0.1835, -0.5133, 0.0003967, 0.03461, -0.9994, -0.0004957, 0.9474, -0.32, 0.0003967, 0.03461, -0.9994, -0.84, 0.1822, -0.511, 0.04187, 0.8723, -0.4871, 0.9762, 0.05214, -0.2106, -0.001698, -0.7484, 0.6632, 0.9762, 0.05214, -0.2106, 0.7145, -0.001003, 0.6997, -0.001698, -0.7484, 0.6632, 0.818, -5.594e-05, -0.5752, 3.476e-05, -0.8155, -0.5788, 0.001278, 0.8238, -0.5669, 0.8383, 0.1835, -0.5133, 0.09016, 0.4274, 0.8996, 0.7145, -0.001003, 0.6997, 0.04187, 0.8723, -0.4871, -0.001698, -0.7484, 0.6632, -0.9763, 0.05148, -0.2102, -0.84, 0.1822, -0.511, -0.7141, -3.444e-05, 0.7001, 0.09016, 0.4274, 0.8996, -0.84, 0.1822, -0.511, 0.09016, 0.4274, 0.8996, -0.0004957, 0.9474, -0.32, -0.9763, 0.05148, -0.2102, -0.7141, -3.444e-05, 0.7001, -0.84, 0.1822, -0.511, 0.001278, 0.8238, -0.5669, -0.818, -0.0007604, -0.5753, -0.9763, 0.05148, -0.2102, 0.009924, 0.5699, -0.8217, -0.9763, 0.05148, -0.2102, -0.84, 0.1822, -0.511, -0.818, -0.0007604, -0.5753, 0.001278, 0.8238, -0.5669, 3.476e-05, -0.8155, -0.5788, -0.9763, 0.05148, -0.2102, -0.001698, -0.7484, 0.6632, -0.7141, -3.444e-05, 0.7001, 0.7145, -0.001003, 0.6997, 0.09016, 0.4274, 0.8996, -3.807e-05, -0.0009745, 1.0, -0.001698, -0.7484, 0.6632, 0.7145, -0.001003, 0.6997, -3.807e-05, -0.0009745, 1.0, -0.84, 0.1822, -0.511, 0.0003967, 0.03461, -0.9994, 0.009924, 0.5699, -0.8217, -0.07052, -0.0555, -0.996, 0.04187, 0.8723, -0.4871, -0.9763, 0.05148, -0.2102, 0.001278, 0.8238, -0.5669, -0.9763, 0.05148, -0.2102, 0.009924, 0.5699, -0.8217, -0.818, -0.0007604, -0.5753, -0.07052, -0.0555, -0.996, -0.9763, 0.05148, -0.2102, -0.7141, -3.444e-05, 0.7001, -3.807e-05, -0.0009745, 1.0, 0.09016, 0.4274, 0.8996, -0.001698, -0.7484, 0.6632, -3.807e-05, -0.0009745, 1.0, -0.7141, -3.444e-05, 0.7001, 0.7125, -0.7006, 0.03741, 0.7025, -0.7048, 0.09894, 0.6893, -0.7222, 0.05702, 0.6893, -0.7225, 0.05306, 0.8905, 0.4188, 0.1779, 0.7276, 0.6759, 0.1175, 0.9281, 0.3599, 0.09577, 0.7777, 0.6006, 0.1855, 0.6649, -0.7049, 0.247, 0.5458, -0.8364, -0.05006, 0.5517, -0.8322, -0.05442, 0.6628, -0.7057, 0.2503, -0.9926, -0.09123, 0.08019, -0.9903, -0.09848, 0.09848, -0.9865, -0.05802, 0.1531, -0.9861, -0.05793, 0.1555, 0.7452, -0.3522, 0.5663, 0.7457, -0.3511, 0.5663, 0.7465, -0.3478, 0.5672, 0.8941, -0.2879, 0.343, 0.6833, -0.3361, 0.6482, 0.6791, -0.3419, 0.6495, 0.8658, -0.3255, 0.3801, 0.7438, -0.6425, -0.1841, 0.8296, -0.5581, 0.01863, 0.7502, -0.6601, 0.03786, 0.7365, -0.6764, 0.01219, 0.5708, -0.4808, -0.6656, 0.5667, -0.482, -0.6682, 0.568, -0.4835, -0.666, 0.9452, 0.01099, 0.3265, 0.7989, -0.0526, 0.5992, 0.9617, -0.1469, 0.2313, -0.2627, -0.3611, 0.8948, -0.2942, -0.3462, 0.8908, -0.4845, -0.1117, 0.8676, -0.4729, -0.1943, 0.8594, 0.4023, -0.5595, 0.7246, 0.4025, -0.5606, 0.7237, 0.4022, -0.5628, 0.7221, 0.2004, 0.345, 0.917, 0.2101, 0.3585, 0.9096, 0.1938, 0.3648, 0.9107, 0.2062, 0.3506, 0.9135, 0.2144, -0.3566, 0.9093, 0.2054, -0.3716, 0.9054, 0.2199, -0.3589, 0.9071, 0.2121, -0.3501, 0.9124, 0.9177, -0.3968, -0.01898, 0.9175, -0.3972, -0.02007, 0.9182, -0.3956, -0.01955, 0.9189, -0.3939, -0.02165, 0.9188, 0.3942, -0.0217, 0.9182, 0.3957, -0.01948, 0.9175, 0.3973, -0.01999, 0.9176, 0.397, -0.01895, 0.09044, 0.9959, 0.001421, 0.09036, 0.9959, 0.001417, 0.09032, 0.9959, 0.001407, 0.09032, 0.9959, 0.001419, 2.094e-07, 0.0, -1.0, 2.094e-07, 0.0, -1.0, 2.094e-07, 0.0, -1.0, 2.094e-07, 0.0, -1.0, 0.0, 0.0, -1.0, 0.0, 0.0, -1.0, 0.0, 0.0, -1.0, 0.1388, -0.9903, 0.005143, 0.1388, -0.9903, 0.005161, 0.139, -0.9903, 0.005143, 0.139, -0.9903, 0.00516, 0.7758, -0.5889, 0.2268, 0.7729, -0.5926, 0.2267, 0.7734, -0.5943, 0.2207, 0.7739, -0.5928, 0.2228, 0.6243, 0.6845, -0.3764, 0.628, 0.6811, -0.3765, 0.6218, 0.6879, -0.3743, 0.6249, 0.6876, -0.3699, 0.6315, -0.7559, 0.1726, 0.6315, -0.7573, 0.1664, 0.6357, -0.7545, 0.163, 0.6307, -0.7568, 0.1714, 0.0, 0.0, -1.0, 0.0, 0.0, -1.0, 0.0, 0.0, -1.0, 0.6143, -0.7636, 0.199, 0.6141, -0.7619, 0.2059, 0.6159, -0.7617, 0.2012, 0.613, -0.7638, 0.202, 0.7892, 0.6124, -0.04544, 0.7863, 0.6164, -0.04368, 0.7655, 0.6431, -0.01923, 0.7809, 0.6236, -0.0375, 0.8034, -0.2547, -0.5383, 0.7674, -0.2734, -0.58, 0.7494, -0.2794, -0.6003, 0.6641, -0.5541, -0.5019, 0.6586, -0.5569, -0.5061, 0.6621, -0.5547, -0.5039, 0.7078, -0.5721, 0.4143, 0.7106, -0.576, 0.404, 0.7048, -0.5816, 0.4062, 0.7226, -0.5808, 0.3749, 0.665, -0.1814, 0.7245, 0.6643, -0.1837, 0.7246, 0.664, -0.1853, 0.7244, 0.8571, 0.5147, 0.02138, 0.775, 0.6118, -0.1585, 0.7724, 0.6347, 0.02224, 0.7793, 0.6252, 0.04232, -0.6455, 0.761, -0.0645, -0.6469, 0.7599, -0.0633, -0.6481, 0.7571, -0.08209, -0.6457, 0.7601, -0.07299, -0.5433, 0.8385, 0.04252, -0.5563, 0.8301, 0.03815, -0.5417, 0.8395, 0.04316, -0.5515, 0.8332, 0.03907, 0.9424, 0.3135, -0.1168, 0.9827, 0.1803, -0.04292, 0.9837, 0.1781, -0.02342, 0.9817, 0.1849, -0.04638, -0.5401, -0.8402, 0.04831, -0.5317, -0.8454, 0.05187, -0.5438, -0.8379, 0.04698, -0.5314, -0.8456, 0.05044, -0.5701, -0.821, 0.03186, -0.5701, -0.821, 0.0294, -0.5694, -0.8214, 0.03247, -0.5701, -0.8211, 0.02842, -0.4572, -0.4228, 0.7824, -0.4567, -0.4235, 0.7824, -0.4552, -0.4247, 0.7826, -0.3923, -0.529, 0.7525, -0.394, -0.5335, 0.7484, -0.3909, -0.5273, 0.7544, -0.5549, 0.8319, -0.004469, -0.5572, 0.8303, -0.009873, -0.5602, 0.8283, -0.003775, -0.5617, 0.8273, -0.008727, -0.603, -0.7977, -0.002348, -0.6009, -0.7993, 0.0003692, -0.5962, -0.8028, -0.004995, -0.5946, -0.804, -0.0009531, -0.5566, -0.8258, 0.0908, -0.6088, -0.7865, 0.1035, -0.5314, -0.84, 0.1093, -0.5073, 0.8616, -0.01928, -0.5687, 0.8224, 0.01498, -0.5247, 0.8513, -0.00807, -0.4425, -0.873, 0.2049, -0.4413, -0.8736, 0.2052, -0.4423, -0.8733, 0.204, -0.441, -0.8741, 0.2037, -0.6048, 0.7326, -0.3123, -0.5377, 0.7812, -0.3172, -0.5502, 0.7704, -0.3223, -0.5524, 0.766, -0.3286, -0.4361, -0.8798, 0.1891, -0.4458, -0.8623, 0.24, -0.4623, -0.8655, 0.1926, -0.4606, -0.8641, 0.2027, -0.5412, -0.8038, 0.2472, -0.5282, -0.8197, 0.2215, -0.5252, -0.8213, 0.2227, -0.5272, -0.82, 0.2227, -0.6977, 0.7083, -0.1074, -0.7038, 0.7039, -0.09637, -0.6894, 0.7174, -0.1004, -0.7007, 0.7075, -0.09194, -0.4892, -0.8137, 0.314, -0.4924, -0.8122, 0.3127, -0.4892, -0.8139, 0.3134, -0.4915, -0.8146, 0.308, -0.356, -0.3281, 0.875, -0.3561, -0.3263, 0.8756, -0.3581, -0.3199, 0.8772, -0.2975, -0.7087, -0.6397, -0.298, -0.7087, -0.6395, -0.2974, -0.7087, -0.6398, -0.3488, -0.06432, -0.935, -0.3603, -0.06305, -0.9307, -0.3552, -0.06372, -0.9326, -0.642, 0.7353, -0.2171, -0.6386, 0.7386, -0.2162, -0.6403, 0.7352, -0.2226, -0.6384, 0.7364, -0.224, -0.5232, -0.842, 0.1315, -0.4503, -0.8919, 0.04259, -0.4532, -0.8905, 0.04013, -0.5257, -0.8415, 0.1247, 0.8712, -0.1242, 0.4749, 0.8643, -0.04376, 0.501, 0.8049, -0.1097, 0.5833, 0.8149, -0.1115, 0.5688, -0.7028, 0.01477, -0.7112, -0.6759, -0.02476, -0.7366, -0.6782, 0.008149, -0.7348, 0.6322, -0.4474, -0.6326, 0.7362, -0.4029, -0.5438, 0.7688, -0.4263, -0.4767, 0.6721, 0.6414, -0.37, 0.6698, 0.6596, -0.341, 0.6768, 0.6424, -0.3595, 0.6512, 0.6712, -0.354, 0.9343, -0.355, -0.03372, 0.855, -0.3484, 0.3843, 0.9413, -0.3349, -0.04133, 0.5445, 0.2716, -0.7936, 0.6233, 0.3623, -0.693, 0.5362, 0.417, -0.7339, -0.979, 0.1444, -0.1438, -0.9963, 0.08417, -0.01841, -0.9965, 0.07687, 0.0327, -0.996, 0.08893, -0.002581, -0.741, -0.6494, -0.1708, -0.4435, -0.8741, -0.1979, -0.4517, -0.8763, -0.1676, -0.4816, -0.8677, -0.1233, -0.9738, -0.01413, 0.2271, -0.9629, 0.06801, 0.2611, -0.9557, -0.1369, 0.2604, -0.616, 0.7871, 0.03089, -0.6157, 0.7877, 0.02194, -0.6158, 0.7876, 0.02379, -0.5562, -0.2164, -0.8024, -0.4081, -0.1254, -0.9043, -0.4068, -0.1196, -0.9056, -0.9699, 0.01555, 0.2431, -0.9724, 0.01632, 0.2328, -0.9081, 0.1187, 0.4015, -0.4915, -0.8309, 0.2608, -0.509, -0.8316, 0.2223, -0.5017, -0.8333, 0.2321, -0.5329, 0.8103, -0.2439, -0.5804, 0.7771, -0.2435, -0.5977, 0.7555, -0.2682, 0.7013, 0.7124, -0.02354, 0.6781, 0.7111, 0.1861, 0.8204, 0.5644, 0.09172, 0.6621, -0.7492, 0.01766, 0.596, -0.8014, -0.04972, 0.6827, -0.7301, -0.03051, 0.8454, -0.3538, 0.4001, 0.9688, -0.1133, 0.2203, 0.9637, -0.1087, 0.244, 0.9488, 0.1619, -0.2711, 0.521, 0.08355, -0.8494, 0.42, -0.1584, -0.8936, 0.5598, 0.3585, -0.747, 0.4412, 0.8957, 0.05627, -0.07894, 0.9375, 0.339, 0.006253, 0.967, 0.2546, -0.1593, 0.9854, -0.05965, 0.1264, 0.9838, 0.1274, -0.5756, 0.1363, 0.8063, -0.2993, 0.2924, 0.9083, 0.3885, 0.2838, 0.8767, 0.4438, 0.3474, 0.8261, 0.1036, 0.06139, 0.9927, 0.6872, 0.723, 0.07105, 0.7089, 0.6984, 0.09861, 0.7099, 0.7033, 0.03759, 0.6859, 0.7239, 0.07444, 0.7928, -0.5548, -0.2521, 0.9362, -0.3516, -0.001346, 0.8014, -0.5431, -0.2506, 0.9351, -0.3526, -0.03502, 0.6974, 0.652, 0.2974, 0.684, 0.6709, 0.2864, 0.5959, 0.7981, -0.08896, 0.5935, 0.8, -0.08822, -0.9919, 0.1094, 0.0643, -0.9862, 0.05789, 0.1553, -0.9867, 0.06008, 0.151, -0.9926, 0.09094, 0.08067, 0.7405, 0.3425, 0.5782, 0.7446, 0.3577, 0.5635, 0.7531, 0.3363, 0.5654, 0.4491, 0.1143, 0.8861, 0.7385, 0.5191, 0.4302, 0.6464, 0.2891, 0.7061, 0.7444, 0.2202, 0.6304, 0.5959, 0.8031, -0.00432, 0.6942, 0.719, -0.03208, 0.769, 0.6393, 0.0006656, 0.7054, 0.6807, -0.1976, 0.3784, 0.7153, -0.5875, 0.166, 0.6453, -0.7457, 0.4273, 0.3544, -0.8318, 0.4656, -0.2787, 0.8399, 0.5093, -0.5869, 0.6294, 0.298, -0.4117, 0.8613, -0.4139, 0.04742, 0.9091, -0.3221, 0.04388, 0.9457, -0.2765, 0.3769, 0.884, -0.2477, 0.3301, 0.9109, 0.4049, 0.558, 0.7243, 0.4021, 0.5665, 0.7193, 0.4114, 0.5615, 0.718, 0.4395, -0.2281, 0.8688, 0.2904, -0.5277, 0.7983, 0.4107, -0.2182, 0.8853, 0.2868, -0.5205, 0.8043, 0.3, 0.5248, 0.7966, 0.4403, 0.2354, 0.8664, 0.2948, 0.5174, 0.8033, 0.414, 0.2261, 0.8818, 0.9236, 0.3833, -0.004287, 0.9073, 0.4205, 0.007316, 0.9238, 0.3828, -0.005568, 0.9079, 0.4191, 0.003762, 0.9073, -0.4204, 0.007408, 0.9236, -0.3834, -0.004312, 0.908, -0.419, 0.003672, 0.9238, -0.3829, -0.005455, 0.1015, -0.9948, 0.009859, 0.06941, -0.9973, 0.02241, 0.1032, -0.9946, 0.01433, 0.07106, -0.9971, 0.02674, -2.094e-07, 0.0, -1.0, -2.094e-07, 0.0, -1.0, -2.094e-07, 0.0, -1.0, -2.094e-07, 0.0, -1.0, 0.0, 0.0, -1.0, 0.0, 0.0, -1.0, 0.0, 0.0, -1.0, 0.07784, 0.9947, 0.0666, 0.1709, 0.9849, 0.02943, 0.08257, 0.9934, 0.07911, 0.176, 0.9835, 0.04281, 0.7874, 0.5815, 0.2045, 0.7751, 0.5904, 0.2251, 0.788, 0.5795, 0.2078, 0.7716, 0.5957, 0.2233, 0.6329, -0.6694, -0.3891, 0.6633, -0.6724, -0.3285, 0.6391, -0.6608, -0.3935, 0.662, -0.6727, -0.3307, 0.6668, 0.7181, 0.1991, 0.6384, 0.7541, 0.1541, 0.6677, 0.7181, 0.1963, 0.6473, 0.7483, 0.1452, 0.0, 0.0, -1.0, 0.0, 0.0, -1.0, 0.0, 0.0, -1.0, 0.6074, 0.7708, 0.1924, 0.6006, 0.7688, 0.2194, 0.6097, 0.769, 0.192, 0.6011, 0.7682, 0.2204, 0.7356, -0.6773, 0.005829, 0.5426, -0.7255, -0.4234, 0.7087, -0.7053, 0.01348, 0.6025, -0.6641, -0.4426, 0.8327, 0.2315, -0.5031, 0.4069, -0.1496, -0.9011, 0.8118, -0.3998, -0.4257, 0.6619, 0.5696, -0.4873, 0.6515, 0.5673, -0.5037, 0.6686, 0.5574, -0.4923, 0.7093, 0.5806, 0.3998, 0.7285, 0.5737, 0.3745, 0.7154, 0.5562, 0.423, 0.7329, 0.5685, 0.3736, 0.6808, 0.1824, 0.7094, 0.6825, 0.1698, 0.7109, 0.6701, 0.1803, 0.72, 0.7372, -0.6479, -0.1917, 0.8027, -0.5963, -0.007126, 0.728, -0.6848, -0.031, 0.6582, -0.7528, -0.01301, -0.669, -0.7366, -0.09887, -0.6521, -0.756, -0.05726, -0.666, -0.7399, -0.09498, -0.6578, -0.7515, -0.05096, -0.5822, -0.8083, 0.08824, -0.6118, -0.7901, -0.03818, -0.5643, -0.8217, 0.0804, -0.6218, -0.7827, -0.02635, -0.6063, 0.7944, -0.03576, -0.5876, 0.801, 0.1147, -0.6178, 0.7859, -0.02703, -0.5637, 0.8192, 0.1057, -0.5917, 0.8043, 0.05481, -0.5972, 0.802, -0.006849, -0.588, 0.807, 0.05493, -0.5958, 0.8031, -0.007126, -0.4351, 0.419, 0.797, -0.4545, 0.395, 0.7983, -0.4596, 0.421, 0.782, -0.38, 0.5632, 0.7338, -0.3357, 0.5652, 0.7536, -0.3648, 0.5158, 0.7752, -0.582, -0.8129, 0.02188, -0.5469, -0.8371, 0.01324, -0.5794, -0.8148, 0.01973, -0.5463, -0.8376, 0.003492, -0.5641, 0.8239, 0.05501, -0.6257, 0.7795, 0.02975, -0.5602, 0.8274, 0.04052, -0.6253, 0.7798, 0.0316, -0.6397, 0.7686, 0.006378, -0.5333, 0.8438, -0.06013, -0.5127, 0.8585, 0.007388, -0.5071, -0.8614, -0.03001, -0.5744, -0.8166, -0.05698, -0.5192, -0.854, -0.03329, -0.445, 0.8712, 0.2072, -0.4448, 0.8734, 0.1985, -0.4466, 0.8705, 0.2067, -0.4454, 0.8731, 0.1986, -0.5506, -0.7688, -0.3251, -0.6048, -0.7565, -0.2489, -0.5514, -0.769, -0.3235, -0.5542, -0.7904, -0.261, -0.466, 0.8576, 0.2177, -0.4543, 0.8641, 0.2166, -0.4518, 0.8723, 0.1872, -0.4802, 0.8539, 0.2007, -0.5491, 0.8005, 0.2403, -0.5383, 0.8168, 0.2076, -0.5494, 0.7985, 0.2461, -0.5279, 0.8152, 0.2382, -0.5819, -0.7615, -0.2856, -0.6735, -0.736, -0.06885, -0.5798, -0.7648, -0.281, -0.6808, -0.7288, -0.07321, -0.46, 0.8184, 0.3444, -0.4772, 0.829, 0.2916, -0.4608, 0.8179, 0.3445, -0.4701, 0.8335, 0.2902, -0.3836, 0.3352, 0.8605, -0.3654, 0.3415, 0.866, -0.369, 0.3105, 0.876, -0.3041, 0.7099, -0.6352, -0.2835, 0.7197, -0.6338, -0.3009, 0.7228, -0.6222, -0.4208, -0.2615, -0.8686, -0.1605, -0.1308, -0.9783, -0.4508, 0.01678, -0.8925, -0.5876, -0.7889, -0.1801, -0.6269, -0.7416, -0.2388, -0.6041, -0.7795, -0.1658, -0.626, -0.7435, -0.2353, -0.4657, 0.8846, 0.02496, -0.4311, 0.9019, 0.02596, -0.5443, 0.8329, 0.09979, -0.5461, 0.8225, 0.1591, 0.8425, 0.1051, 0.5283, 0.8334, 0.123, 0.5387, 0.8771, -0.005103, 0.4803, 0.8721, 0.1002, 0.4789, -0.697, 0.01369, -0.717, -0.6776, -0.009336, -0.7354, -0.7005, 0.005085, -0.7137, 0.7987, 0.2138, -0.5625, 0.6007, 0.2226, -0.7679, 0.691, 0.1182, -0.7132, 0.6691, -0.6577, -0.346, 0.646, -0.6858, -0.3351, 0.6536, -0.6768, -0.3389, 0.6671, -0.6604, -0.3447, 0.8908, 0.4013, 0.213, 0.8927, 0.4089, 0.1892, 0.812, 0.3532, 0.4647, 0.3681, -0.5727, -0.7325, 0.4284, -0.4385, -0.7901, 0.3517, -0.4361, -0.8283, -0.9777, -0.02277, -0.2089, -0.996, -0.08976, -0.002996, -0.9819, 0.03131, -0.1869, -0.9819, -0.1449, -0.1223, -0.5617, 0.8201, -0.1095, -0.6603, 0.653, -0.371, -0.4286, 0.8751, -0.2248, -0.484, 0.8007, -0.353, -0.9774, 0.02517, 0.21, -0.9738, -0.0853, 0.2109, -0.9651, -0.07127, 0.2518, -0.6129, -0.7897, 0.02757, -0.6152, -0.7878, 0.02862, -0.6134, -0.7894, 0.02387, -0.2341, 0.05094, -0.9709, -0.4092, 0.1182, -0.9047, -0.4082, 0.1201, -0.905, -0.9694, -0.01499, 0.2451, -0.9895, 0.1149, 0.08729, -0.9715, -0.0006496, 0.2372, -0.4869, 0.8398, 0.2401, -0.5155, 0.823, 0.2387, -0.4855, 0.8372, 0.2516, -0.5326, -0.8097, -0.2464, -0.5388, -0.8133, -0.2198, -0.568, -0.7823, -0.2557, 0.7002, -0.7139, 0.01172, 0.7048, -0.7073, -0.05361, 0.8944, -0.4434, -0.05819, 0.6635, 0.7479, -0.02023, 0.6587, 0.7523, -0.008375, 0.7325, 0.6747, 0.09126, 0.941, -0.03766, 0.3362, 0.9625, 0.1204, 0.243, 0.8734, 0.1557, 0.4614, -0.2622, 0.9486, 0.1774, -0.6564, 0.7543, 0.00867, -0.2698, 0.9239, 0.2712, -0.3483, -0.9214, 0.1724, -0.4662, -0.8746, -0.133, -0.4754, -0.8786, 0.04444, 0.004573, -0.2872, 0.9579, 0.5232, -0.1497, 0.839, 0.321, 0.3364, 0.8853, -0.09099, 0.1783, 0.9798, -0.8369, -0.01604, -0.5471, -0.7863, 0.1514, -0.599, -0.8151, 0.2643, -0.5155, -0.727, -0.1603, -0.6676, -0.964, -0.1032, 0.245, -0.9162, 0.08925, 0.3907, -0.8815, -0.2852, 0.3762, -0.4489, 0.05552, 0.8919, -0.5659, 0.1004, 0.8183, -0.4339, -0.3147, 0.8442, 0.02564, -0.1638, 0.9862, 0.1287, -0.7761, 0.6173, 0.321, -0.2335, 0.9179, 0.1667, -0.4805, 0.861, -0.2766, -0.1558, 0.9483, -0.2512, -0.3913, 0.8853, 0.04831, -0.6262, 0.7781, 0.09643, 0.4383, 0.8936, -0.2474, 0.5904, 0.7682, 0.0909, 0.1682, 0.9816, -0.3894, 0.3364, 0.8574, -0.4293, 0.1403, 0.8922, -0.3345, 0.4243, 0.8414, -0.978, 0.1621, 0.1313, -0.9934, 0.06199, -0.09641, -0.9866, -0.1581, 0.03984, -0.9521, -0.3054, -0.0151, -0.6984, 0.6951, 0.1704, -0.3062, 0.8978, 0.3166, -0.45, 0.8927, 0.02519, 0.2046, -0.915, -0.3478, 0.1804, -0.9836, -0.006972, 0.105, -0.9306, 0.3506, 0.2778, -0.9565, -0.08882, -0.05719, -0.9867, 0.1519, 0.5217, -0.8418, 0.1384, 0.1997, -0.9656, 0.1663, 0.7612, 0.2002, 0.6169, 0.7542, -0.186, 0.6298, 0.9655, -0.1753, 0.1923, 0.9212, 0.3082, 0.2375, 0.6906, -0.7121, -0.1266, 0.6916, -0.7132, -0.1143, 0.7007, -0.6945, -0.1631, 0.7116, -0.6905, -0.1293, -0.5932, 0.7623, 0.2589, -0.5761, 0.7775, 0.2524, -0.5978, 0.7579, 0.2613, -0.5771, 0.7827, 0.2331, -0.4915, -0.7318, -0.4721, -0.5049, -0.7557, -0.4172, -0.4973, -0.7253, -0.476, -0.562, -0.722, -0.4035, 0.6401, 0.7332, 0.2294, 0.6445, 0.7433, 0.1793, 0.6273, 0.751, 0.206, 0.6516, 0.737, 0.1796, 0.7192, 0.6766, -0.158, 0.6931, 0.7064, -0.1436, 0.7189, 0.6787, -0.1502, 0.7014, 0.7058, -0.09946, -0.5755, -0.7797, 0.2469, -0.573, -0.7831, 0.2416, -0.5841, -0.7673, 0.2648, -0.5718, -0.783, 0.245, -0.4899, 0.7347, -0.4693, -0.4874, 0.7344, -0.4724, -0.545, 0.6891, -0.4776, -0.4948, 0.7281, -0.4744, 0.6285, -0.7457, 0.221, 0.6378, -0.7488, 0.1803, 0.625, -0.75, 0.2165, 0.6264, -0.75, 0.2123, 0.9415, -0.1156, 0.3165, 0.8493, 0.04048, 0.5264, 0.8529, 0.05427, 0.5192, 0.7537, -0.0557, 0.6549, 0.4399, -0.8976, -0.02832, -0.04415, -0.9942, 0.09835, 0.2304, -0.9588, 0.1664, 0.5847, 0.6535, 0.4807, 0.4037, 0.9017, 0.1549, 0.2825, 0.9256, 0.2519, -0.003837, 0.8844, 0.4667, -0.4252, 0.9009, 0.08771, -0.5358, 0.7532, 0.3815, -0.449, 0.8455, 0.2891, 0.1894, 0.8206, -0.5392, 0.7525, 0.658, 0.02821, 0.4989, 0.8442, -0.1961, 0.06091, -0.9074, -0.4159, 0.4242, -0.8526, -0.3052, 0.2286, -0.8492, -0.4761, 0.4183, 0.9, 0.123, 0.4246, 0.9049, -0.02866, -0.05249, 0.9986, 0.002293, -0.4447, -0.8944, -0.0469, -0.6675, -0.744, -0.02903, -0.5187, -0.8527, -0.06271, -0.2043, -0.9699, -0.1321, -0.2867, -0.9574, 0.03388, -0.5541, -0.8248, -0.1124, -0.695, -0.2544, 0.6725, -0.5882, -0.3572, 0.7256, -0.3803, -0.7882, -0.4838, 0.1062, -0.9935, 0.04194, 0.4376, 0.8944, -0.09243, 0.7709, 0.4083, -0.4889, 0.5699, 0.6689, -0.4772, 0.5905, -0.443, -0.6745, 0.5895, -0.6332, -0.5015, 0.2143, -0.7305, -0.6484, -0.8885, 0.07467, 0.4527, -0.877, -0.01446, 0.4803, -0.8701, -0.1341, 0.4743, -0.8932, -0.07199, 0.4438, -0.8843, -0.07884, 0.4603, -0.8824, 0.0126, 0.4703, -0.2072, 0.9485, -0.2396, -0.2793, 0.9488, -0.1478, -0.425, 0.7901, -0.4417, -0.965, 0.2373, -0.112, -0.993, 0.04265, -0.1101, -0.997, 0.05419, -0.05558, 0.4936, 0.8647, 0.09328, 0.4767, 0.8752, -0.08236, 0.3326, 0.9408, -0.06538, 0.9602, 0.2771, -0.03602, 0.9669, 0.224, -0.1224, 0.9597, 0.2568, -0.1142, -0.208, -0.9487, -0.2382, -0.236, -0.9638, -0.1241, -0.5085, -0.8102, -0.2915, -0.9991, -0.0427, 0.0001289, -0.9971, -0.05419, -0.05417, -0.9953, -0.08981, 0.03617, 0.4133, -0.9007, 0.1341, 0.3412, -0.9341, 0.1046, 0.4948, -0.856, 0.15, 0.9453, -0.3046, -0.1171, 0.9529, -0.2779, -0.1213, 0.9686, -0.2452, -0.04095, 0.9061, 0.4095, -0.1064, 0.9075, -0.4201, 0.001417, 0.9174, -0.2591, -0.302, 0.9665, -0.04152, -0.2534, 0.9358, -0.1278, -0.3285, 0.9545, -0.1221, -0.2722, 0.9552, -0.1994, -0.2187, 0.9379, -0.1333, -0.3204, 0.9122, 0.2174, -0.3473, 0.9428, 0.1924, -0.2723, 0.9579, 0.1315, -0.2553, 0.9382, 0.1045, -0.33, 0.1827, 0.9494, -0.2555, 0.4094, 0.8744, -0.2603, 0.238, 0.9038, -0.3558, 0.2381, -0.9671, -0.08977, 0.3475, -0.9297, -0.1221, 0.1973, -0.9408, -0.2755, 0.4583, 0.8194, -0.3443, 0.5595, 0.793, -0.2412, 0.3826, 0.9133, -0.1396, 0.3737, -0.8668, -0.3303, 0.5, -0.8539, -0.1444, 0.3591, -0.9244, -0.1285, 0.9817, -0.1905, 0.00446, 0.9803, -0.1977, -0.0007088, 0.9859, -0.1481, -0.07838, 0.9864, -0.1469, -0.0743])] * 3)])
arm_armature = bpy.data.armatures.new('Armature')  # bones are not reproduced

# ---- objects
ob_weapons_001 = bpy.data.objects.new('weapons.001', me_cylinder_007)
ob_armature = bpy.data.objects.new('Armature', arm_armature)

# ---- transforms, parenting, visibility, modifiers, constraints
ob_weapons_001.location = (0.0, 0.0, 0.0)
ob_weapons_001.show_wire = True
ob_weapons_001.lineart.crease_threshold = 0.0
ob_weapons_001.use_mesh_mirror_y = True
_vg = ob_weapons_001.vertex_groups.new(name='base')
for _i, _w in zip([63, 65, 66, 115, 117, 129, 160, 176, 204, 207, 208, 210], [0.75, 1.0, 1.0, 0.75, 1.0, 1.0, 1.0, 1.0, 0.5, 1.0, 0.5, 0.275]): _vg.add([_i], _w, 'REPLACE')
_vg = ob_weapons_001.vertex_groups.new(name='spine0')
for _i, _w in zip([66, 67, 70, 114, 116, 117, 129, 132, 160, 176, 203, 204, 205, 206, 207, 208, 209, 210], [0.5, 1.0, 1.0, 1.0, 1.0, 0.5, 0.5, 1.0, 0.5, 0.5, 1.0, 0.25, 1.0, 0.5, 0.5, 0.25, 0.5, 0.725]): _vg.add([_i], _w, 'REPLACE')
_vg = ob_weapons_001.vertex_groups.new(name='spine1')
for _i, _w in zip([67, 71, 73, 76, 78, 102, 103, 116, 121, 122, 123, 124, 125, 133, 135, 138, 139, 164, 165, 180, 181, 182, 183, 184, 185, 186, 187, 188, 189, 190, 199, 200, 201, 202, 203, 204, 205, 208, 210], [1.0, 1.0, 1.0, 1.0, 1.0, 1.0, 1.0, 1.0, 1.0, 1.0, 1.0, 1.0, 1.0, 1.0, 1.0, 1.0, 1.0, 1.0, 1.0, 1.0, 1.0, 1.0, 1.0, 1.0, 1.0, 1.0, 1.0, 1.0, 1.0, 1.0, 1.0, 1.0, 1.0, 1.0, 0.5, 0.5, 0.5, 0.5, 0.3625]): _vg.add([_i], _w, 'REPLACE')
_vg = ob_weapons_001.vertex_groups.new(name='neck')
_vg = ob_weapons_001.vertex_groups.new(name='head')
_vg = ob_weapons_001.vertex_groups.new(name='L.thigh')
for _i, _w in zip([63, 77, 115, 127, 130, 131, 134, 157, 158, 179], [0.5, 0.5, 0.5, 1.0, 1.0, 1.0, 1.0, 1.0, 1.0, 1.0]): _vg.add([_i], _w, 'REPLACE')
_vg = ob_weapons_001.vertex_groups.new(name='L.leg')
_vg.add([126, 128, 130, 134, 157, 159, 161], 1.0, 'REPLACE')
_vg = ob_weapons_001.vertex_groups.new(name='L.ankle')
_vg.add([141, 142, 143, 166, 167], 1.0, 'REPLACE')
_vg = ob_weapons_001.vertex_groups.new(name='L.foot')
_vg.add([141, 143, 144, 145, 146, 147, 148, 149, 166], 1.0, 'REPLACE')
_vg = ob_weapons_001.vertex_groups.new(name='R.thigh')
for _i, _w in zip([62, 63, 68, 69, 72, 77, 96, 97, 115, 120], [1.0, 0.5, 1.0, 1.0, 1.0, 0.5, 1.0, 1.0, 0.5, 1.0]): _vg.add([_i], _w, 'REPLACE')
_vg = ob_weapons_001.vertex_groups.new(name='R.leg')
_vg.add([61, 64, 68, 72, 96, 98, 99], 1.0, 'REPLACE')
_vg = ob_weapons_001.vertex_groups.new(name='R.ankle')
_vg.add([80, 81, 82, 104, 105], 1.0, 'REPLACE')
_vg = ob_weapons_001.vertex_groups.new(name='R.foot')
_vg.add([80, 82, 83, 84, 85, 86, 87, 88, 104], 1.0, 'REPLACE')
_vg = ob_weapons_001.vertex_groups.new(name='L.shoulder')
for _i, _w in zip([116, 135, 136, 137, 140, 162, 163, 164, 170, 171, 172, 178, 191, 192, 193, 194, 205, 209], [0.0002699, 1.0, 1.0, 1.0, 1.0, 1.0, 1.0, 1.0, 1.0, 1.0, 1.0, 1.0, 0.5, 0.5, 1.0, 0.5, 0.0001349, 0.5]): _vg.add([_i], _w, 'REPLACE')
_vg = ob_weapons_001.vertex_groups.new(name='L.bicep')
for _i, _w in zip([170, 171, 172, 178, 191, 193, 194, 209], [1.0, 1.0, 1.0, 1.0, 0.5, 1.0, 0.5, 0.5]): _vg.add([_i], _w, 'REPLACE')
_vg = ob_weapons_001.vertex_groups.new(name='L.arm')
for _i, _w in zip([150, 152, 168, 169, 191, 192, 194], [1.0, 1.0, 1.0, 1.0, 0.5, 0.5, 0.5]): _vg.add([_i], _w, 'REPLACE')
_vg = ob_weapons_001.vertex_groups.new(name='L.hand')
for _i, _w in zip([151, 152, 153, 154, 155, 156, 169, 173, 174, 175, 177, 194], [1.0, 1.0, 1.0, 1.0, 1.0, 1.0, 1.0, 1.0, 1.0, 1.0, 1.0, 0.5]): _vg.add([_i], _w, 'REPLACE')
_vg = ob_weapons_001.vertex_groups.new(name='R.shoulder')
for _i, _w in zip([73, 74, 75, 79, 100, 101, 102, 108, 109, 110, 116, 119, 195, 196, 197, 198, 205, 206], [1.0, 1.0, 1.0, 1.0, 1.0, 1.0, 1.0, 1.0, 1.0, 1.0, 0.0002699, 1.0, 0.5, 0.5, 1.0, 0.5, 0.0001349, 0.5]): _vg.add([_i], _w, 'REPLACE')
_vg = ob_weapons_001.vertex_groups.new(name='R.bicep')
for _i, _w in zip([108, 109, 110, 119, 195, 197, 198, 206], [1.0, 1.0, 1.0, 1.0, 0.5, 1.0, 0.5, 0.5]): _vg.add([_i], _w, 'REPLACE')
_vg = ob_weapons_001.vertex_groups.new(name='R.arm')
for _i, _w in zip([89, 91, 106, 107, 195, 196, 198], [1.0, 1.0, 1.0, 1.0, 0.5, 0.5, 0.5]): _vg.add([_i], _w, 'REPLACE')
_vg = ob_weapons_001.vertex_groups.new(name='R.hand')
for _i, _w in zip([90, 91, 92, 93, 94, 95, 107, 111, 112, 113, 118, 198], [1.0, 1.0, 1.0, 1.0, 1.0, 1.0, 1.0, 1.0, 1.0, 1.0, 1.0, 0.5]): _vg.add([_i], _w, 'REPLACE')
_vg = ob_weapons_001.vertex_groups.new(name='playeraxe')
_vg.add([41, 42, 43, 44, 45, 46, 47, 48, 49, 50, 51, 52, 53, 54, 55, 56, 57, 58, 59, 60], 1.0, 'REPLACE')
_vg = ob_weapons_001.vertex_groups.new(name='playergun')
_vg.add([0, 1, 2, 3, 4, 5, 16, 17, 18, 19, 20, 21, 22, 23, 24, 25, 26, 27, 28, 29, 30, 31, 32, 33, 34, 35, 36, 37, 38, 39, 40], 1.0, 'REPLACE')
_vg = ob_weapons_001.vertex_groups.new(name='flash')
_vg.add([6, 7, 8, 9, 10, 11, 12, 13, 14, 15], 1.0, 'REPLACE')
_m = ob_weapons_001.modifiers.new('Armature', 'ARMATURE')
ob_armature.location = (0.0, 0.0, 0.0)
ob_armature.show_in_front = True
ob_armature.lineart.crease_threshold = 0.0

# ---- collection membership
scene.collection.objects.link(ob_weapons_001)
col_collection.objects.link(ob_armature)

# ---- scene / render settings (as saved in the file)
scene.frame_start = 1; scene.frame_end = 143; scene.frame_set(0)
scene.render.engine = 'BLENDER_EEVEE_NEXT'
scene.render.fps = 10
scene.render.filter_size = 0.0
scene.render.film_transparent = True
scene.cycles.use_denoising = False
scene.cycles.samples = 128
scene.cycles.sampling_pattern = 'TABULATED_SOBOL'
scene.cycles.use_adaptive_sampling = False
scene.cycles.use_light_tree = False
scene.view_settings.view_transform = 'Filmic'
bpy.context.view_layer.update()

# ---- added for rendering (the .blend has no active camera and no usable light): camera, sun
cam_auto = bpy.data.cameras.new('AutoCamera')
cam_auto.lens = 50.0
cam_auto.sensor_width = 36.0
cam_auto.clip_end = 1487.93
ob_auto_camera = bpy.data.objects.new('AutoCamera', cam_auto)
scene.collection.objects.link(ob_auto_camera)
ob_auto_camera.location = (86.4054, -120.184, 71.749)
ob_auto_camera.rotation_euler = (1.09748, -7.21219e-08, 0.694738)
scene.camera = ob_auto_camera
light_auto_sun = bpy.data.lights.new('AutoSun', 'SUN')
light_auto_sun.energy = 3.0
light_auto_sun.angle = 0.0523599
ob_auto_sun = bpy.data.objects.new('AutoSun', light_auto_sun)
scene.collection.objects.link(ob_auto_sun)
ob_auto_sun.rotation_euler = (0.872665, 0.174533, 0.523599)
bpy.context.view_layer.update()
